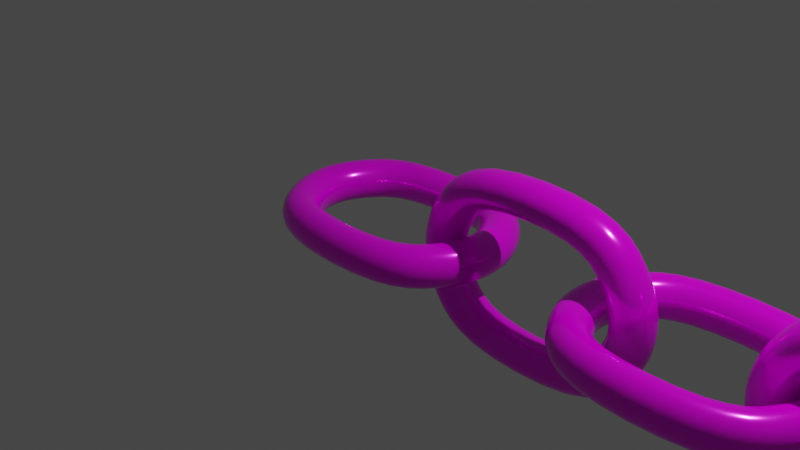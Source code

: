 # Source: chain.blend  (saved by Blender 2.92.15; exported with 4.5.12 LTS)
import bpy
from mathutils import Matrix  # noqa: F401  (used for matrix-valued properties, if any)

bpy.ops.wm.read_factory_settings(use_empty=True)
scene = bpy.context.scene
scene.name = 'Scene'

# ---- collections
col_collection = bpy.data.collections.new('Collection'); scene.collection.children.link(col_collection)

# ---- images (referenced by path relative to the original .blend; pixels are not part of the script)
import os
ASSET_DIR = os.environ.get("B2B_ASSET_DIR", "")  # directory of the original .blend (textures are referenced by path, not embedded)
HERE = os.path.dirname(os.path.abspath(__file__))  # packed textures are extracted next to this script under _unpacked/

def load_image(name, relpath, width, height, colorspace="sRGB"):
    """Load a texture the original file referenced (path relative to the .blend, or extracted next to this script)."""
    p = next((c for c in (os.path.join(HERE, relpath), os.path.join(ASSET_DIR, relpath)) if relpath and os.path.exists(c)), "")
    if p:
        img = bpy.data.images.load(p, check_existing=True)
        img.name = name
    else:  # same state as the original file: an image datablock whose file is absent (Cycles renders it pink)
        img = bpy.data.images.new(name, width, height)
        img.source = "FILE"
        img.filepath = "//" + (relpath or name)
    img.colorspace_settings.name = colorspace
    return img
img_metal_image_jpg = load_image('metal image.jpg', 'metal image.jpg', 1024, 1024, 'sRGB')
img_mettalic_color_png = load_image('Mettalic Color.png', 'Mettalic Color.png', 1024, 1024, 'Non-Color')
img_blue_color_png = load_image('Blue color.png', 'Blue color.png', 1024, 1024, 'sRGB')

# ---- materials (node trees are filled in below, after node groups)
mat_material_001 = bpy.data.materials.new('Material.001')
mat_material_001.use_transparent_shadow = False

# ---- material node trees
mat_material_001.use_nodes = True; mat_material_001.node_tree.nodes.clear()
_N = mat_material_001.node_tree.nodes; _L = mat_material_001.node_tree.links
n0 = _N.new('ShaderNodeBsdfPrincipled'); n0.name = 'Principled BSDF'; n0.location = (10, 300)
n0.distribution = 'GGX'
n0.subsurface_method = 'BURLEY'
n0.inputs[2].default_value = 0.1797
n0.inputs[3].default_value = 1.45
n0.inputs[27].default_value = (0.0, 0.0, 0.0, 1.0)
n0.inputs[28].default_value = 1.0
n1 = _N.new('ShaderNodeOutputMaterial'); n1.name = 'Material Output'; n1.location = (300, 300)
n2 = _N.new('ShaderNodeTexImage'); n2.name = 'Image Texture'; n2.location = (-428, 290)
n2.image = img_metal_image_jpg
n3 = _N.new('ShaderNodeTexImage'); n3.name = 'Image Texture.001'; n3.location = (-430, 35)
n3.image = img_mettalic_color_png
n4 = _N.new('ShaderNodeTexImage'); n4.name = 'Image Texture.003'; n4.location = (-440, -243)
n4.image = img_blue_color_png
n5 = _N.new('ShaderNodeBump'); n5.name = 'Bump'; n5.location = (-160, -297)
n5.inputs[1].default_value = 1.0
n5.inputs[2].default_value = 1.0
_L.new(n0.outputs[0], n1.inputs[0])
_L.new(n2.outputs[0], n0.inputs[0])
_L.new(n3.outputs[0], n0.inputs[1])
_L.new(n4.outputs[0], n5.inputs[3])
_L.new(n5.outputs[0], n0.inputs[5])
n1.is_active_output = True

# ---- world
world_world = bpy.data.worlds.new('World'); scene.world = world_world
world_world.use_nodes = True; world_world.node_tree.nodes.clear()
_N = world_world.node_tree.nodes; _L = world_world.node_tree.links
n0 = _N.new('ShaderNodeOutputWorld'); n0.name = 'World Output'; n0.location = (300, 300)
n1 = _N.new('ShaderNodeBackground'); n1.name = 'Background'; n1.location = (10, 300)
n1.inputs[0].default_value = (0.05088, 0.05088, 0.05088, 1.0)
_L.new(n1.outputs[0], n0.inputs[0])
n0.is_active_output = True
world_world.color = (0.05088, 0.05088, 0.05088)
world_world.use_sun_shadow = False
world_world.sun_shadow_jitter_overblur = 0.0

# ---- cameras
cam_camera = bpy.data.cameras.new('Camera')
cam_camera.clip_end = 100.0
cam_camera.ortho_scale = 7.314

# ---- lights
light_light = bpy.data.lights.new('Light', 'POINT')
light_light.transmission_factor = 0.0
light_light.energy = 1000.0
light_light.shadow_soft_size = 0.1
light_light.shadow_maximum_resolution = 0.006
light_light.use_absolute_resolution = True

# ---- curves / text
cu_circle = bpy.data.curves.new('Circle', 'CURVE')
cu_circle.dimensions = '3D'
_sp = cu_circle.splines.new('POLY'); _sp.points.add(11)
_sp.points.foreach_set('co', [-0.6684, -0.8135, 0.0, 0.0, 0.6684, -0.8135, 0.0, 0.0, 0.9763, -0.4388, 0.0, 0.0, 1.108, -0.1606, 0.0, 0.0, 1.108, 0.1606, 0.0, 0.0, 0.9763, 0.4388, 0.0, 0.0, 0.6684, 0.8135, 0.0, 0.0, -0.6684, 0.8135, 0.0, 0.0, -0.9763, 0.4388, 0.0, 0.0, -1.108, 0.1606, 0.0, 0.0, -1.108, -0.1606, 0.0, 0.0, -0.9763, -0.4388, 0.0, 0.0])
_sp.order_v = 0
_sp.resolution_v = 0
_sp.use_cyclic_u = True
_sp = cu_circle.splines.new('POLY'); _sp.points.add(11)
_sp.points.foreach_set('co', [1.109, 3.556e-08, -0.8135, 0.0, 2.446, 3.556e-08, -0.8135, 0.0, 2.754, 1.918e-08, -0.4388, 0.0, 2.886, 7.021e-09, -0.1606, 0.0, 2.886, -7.021e-09, 0.1606, 0.0, 2.754, -1.918e-08, 0.4388, 0.0, 2.446, -3.556e-08, 0.8135, 0.0, 1.109, -3.556e-08, 0.8135, 0.0, 0.8012, -1.918e-08, 0.4388, 0.0, 0.6692, -7.021e-09, 0.1606, 0.0, 0.6692, 7.021e-09, -0.1606, 0.0, 0.8012, 1.918e-08, -0.4388, 0.0])
_sp.order_v = 0
_sp.resolution_v = 0
_sp.use_cyclic_u = True
cu_circle.materials.append(mat_material_001)
cu_circle.use_path_clamp = True
cu_circle.bevel_depth = 0.22
cu_circle.fill_mode = 'FULL'

# ---- objects
ob_light = bpy.data.objects.new('Light', light_light)
ob_camera = bpy.data.objects.new('Camera', cam_camera)
ob_circle = bpy.data.objects.new('Circle', cu_circle)

# ---- transforms, parenting, visibility, modifiers, constraints
ob_light.location = (4.076, 1.005, 5.904)
ob_light.rotation_euler = (0.6503, 0.05522, 1.866)
ob_light.lock_rotations_4d = False
ob_light.empty_display_type = 'ARROWS'
ob_light.color = (0.0, 0.0, 0.0, 0.0)
ob_light.lineart.crease_threshold = 0.0
ob_camera.location = (7.359, -6.926, 4.958)
ob_camera.rotation_euler = (1.109, 0.0, 0.8149)
ob_camera.lock_rotations_4d = False
ob_camera.empty_display_type = 'ARROWS'
ob_camera.color = (0.0, 0.0, 0.0, 0.0)
ob_camera.display_type = 'WIRE'
ob_camera.lineart.crease_threshold = 0.0
ob_circle.location = (0.0, 0.0, 0.0)
ob_circle.lineart.crease_threshold = 0.0
_m = ob_circle.modifiers.new('Subdivision', 'SUBSURF')
_m.uv_smooth = 'PRESERVE_CORNERS'
_m = ob_circle.modifiers.new('Array', 'ARRAY')
_m.count = 4
_m.relative_offset_displace = (0.8, 0.0, 0.0)

# ---- collection membership
col_collection.objects.link(ob_light)
col_collection.objects.link(ob_camera)
col_collection.objects.link(ob_circle)

# ---- scene / render settings (as saved in the file)
scene.camera = ob_camera
scene.frame_start = 1; scene.frame_end = 250; scene.frame_set(1)
scene.render.engine = 'BLENDER_EEVEE_NEXT'
scene.cycles.use_denoising = False
scene.cycles.samples = 128
scene.cycles.sampling_pattern = 'TABULATED_SOBOL'
scene.cycles.use_adaptive_sampling = False
scene.cycles.use_light_tree = False
scene.view_settings.view_transform = 'Filmic'
bpy.context.view_layer.update()
